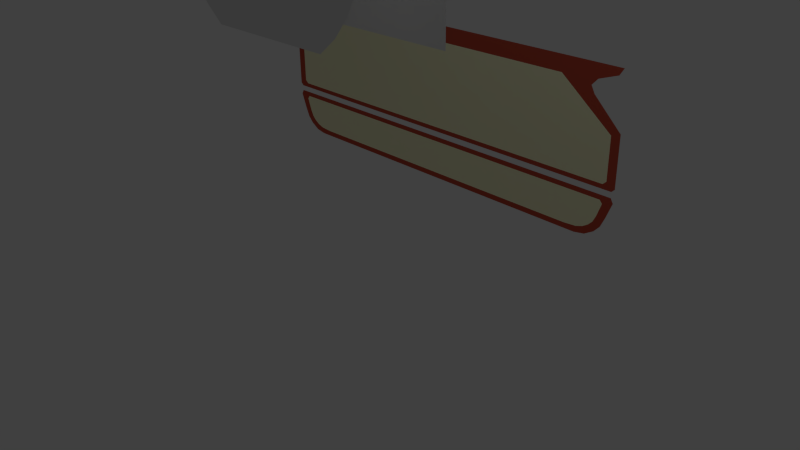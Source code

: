 # Source: NPC_Talk_Window.blend  (saved by Blender 2.71.0; exported with 4.5.12 LTS)
import bpy
from mathutils import Matrix  # noqa: F401  (used for matrix-valued properties, if any)

bpy.ops.wm.read_factory_settings(use_empty=True)
scene = bpy.context.scene
scene.name = 'Scene'

# ---- collections
col_collection_1 = bpy.data.collections.new('Collection 1'); scene.collection.children.link(col_collection_1)

# ---- materials (node trees are filled in below, after node groups)
mat_npctw_screen = bpy.data.materials.new('NPCTW Screen')
mat_npctw_screen.alpha_threshold = 0.0
mat_npctw_screen.use_transparent_shadow = False
mat_npctw_screen.roughness = 0.5
mat_npctw_screen.line_color = (0.0, 0.0, 0.0, 1.0)
mat_npcwindow = bpy.data.materials.new('NPCWindow')
mat_npcwindow.alpha_threshold = 0.0
mat_npcwindow.use_transparent_shadow = False
mat_npcwindow.roughness = 0.5
mat_npcwindow.line_color = (0.0, 0.0, 0.0, 1.0)
mat_npctw_hull = bpy.data.materials.new('NPCTW Hull')
mat_npctw_hull.alpha_threshold = 0.0
mat_npctw_hull.use_transparent_shadow = False
mat_npctw_hull.diffuse_color = (0.5596, 0.08652, 0.05086, 1.0)
mat_npctw_hull.roughness = 0.5
mat_npctw_hull.line_color = (0.0, 0.0, 0.0, 1.0)
mat_npctw_rim = bpy.data.materials.new('NPCTW Rim')
mat_npctw_rim.alpha_threshold = 0.0
mat_npctw_rim.use_transparent_shadow = False
mat_npctw_rim.diffuse_color = (1.0, 0.6634, 0.1599, 1.0)
mat_npctw_rim.roughness = 0.5
mat_npctw_rim.line_color = (0.0, 0.0, 0.0, 1.0)
mat_npctw_window = bpy.data.materials.new('NPCTW Window')
mat_npctw_window.alpha_threshold = 0.0
mat_npctw_window.use_transparent_shadow = False
mat_npctw_window.diffuse_color = (1.0, 0.9857, 0.6523, 1.0)
mat_npctw_window.roughness = 0.5
mat_npctw_window.line_color = (0.0, 0.0, 0.0, 1.0)

# ---- material node trees

# ---- world
world_world = bpy.data.worlds.new('World'); scene.world = world_world
world_world.color = (0.05088, 0.05088, 0.05088)
world_world.use_sun_shadow = False
world_world.sun_shadow_jitter_overblur = 0.0
world_world.cycles.sampling_method = 'MANUAL'
world_world.cycles.sample_map_resolution = 256

# ---- cameras
cam_camera = bpy.data.cameras.new('Camera')
cam_camera.clip_end = 100.0
cam_camera.lens = 35.0
cam_camera.sensor_width = 32.0
cam_camera.sensor_height = 18.0
cam_camera.ortho_scale = 7.314
cam_camera.dof.focus_distance = 0.0
cam_camera.dof.aperture_fstop = 128.0

# ---- lights
light_lamp = bpy.data.lights.new('Lamp', 'POINT')
light_lamp.transmission_factor = 0.0
light_lamp.cutoff_distance = 30.0
light_lamp.energy = 100.0
light_lamp.shadow_buffer_clip_start = 1.001
light_lamp.shadow_soft_size = 1.0
light_lamp.shadow_maximum_resolution = 0.006
light_lamp.use_absolute_resolution = True
light_lamp.cycles.use_multiple_importance_sampling = False

# ---- meshes
me_cube_002 = bpy.data.meshes.new('Cube.002')
me_cube_002.from_pydata([(0.0, -1.371, 2.095), (-0.3033, -1.371, 2.065), (-0.5981, -1.371, 1.976), (-0.8697, -1.371, 1.831), (-1.108, -1.371, 1.635), (-1.303, -1.371, 1.397), (-1.448, -1.371, 1.126), (-1.538, -1.371, 0.8308), (-1.568, -1.371, 0.5243), (-1.538, -1.371, 0.2178), (-1.448, -1.371, -0.07692), (-1.303, -1.371, -0.3485), (-1.108, -1.371, -0.5866), (-0.8697, -1.371, -0.782), (0.0, -1.371, -0.782)], [], [(2, 1, 0, 14, 13, 12, 11, 10, 9, 8, 7, 6, 5, 4, 3)])
_uv = me_cube_002.uv_layers.new(name='UVMap')
_uv.uv.foreach_set('vector', [0.3972, 0.8172, 0.3536, 0.8303, 0.3087, 0.8347, 0.31, 0.4092, 0.4386, 0.4096, 0.4737, 0.4386, 0.5025, 0.4739, 0.5238, 0.5141, 0.5369, 0.5577, 0.5413, 0.603, 0.5366, 0.6484, 0.5233, 0.6919, 0.5017, 0.732, 0.4727, 0.7671, 0.4374, 0.7959])
me_cube_002.materials.append(mat_npctw_screen)
me_cube_002.use_remesh_preserve_volume = False
me_cube_002.use_remesh_preserve_attributes = False
me_cube_002.use_mirror_vertex_groups = False
me_cube_002.update()
me_cube_001 = bpy.data.meshes.new('Cube.001')
me_cube_001.from_pydata([(1.495, -0.2722, 2.144), (-1.495, -0.2722, 2.144), (1.495, -0.2722, -0.8465), (-1.495, -0.2722, -0.8465)], [], [(2, 3, 1, 0)])
_uv = me_cube_001.uv_layers.new(name='UVMap')
_uv.uv.foreach_set('vector', [1.0, 0.9969, 0.003059, 1.0, 0.0, 0.003059, 0.9969, 0.0])
me_cube_001.materials.append(mat_npcwindow)
me_cube_001.use_remesh_preserve_volume = False
me_cube_001.use_remesh_preserve_attributes = False
me_cube_001.use_mirror_vertex_groups = False
me_cube_001.update()
me_cube = bpy.data.meshes.new('Cube')
me_cube.from_pydata([(0.0, 1.071, -1.049), (0.0, 1.071, -3.07), (-2.396, 1.071, -1.397), (0.0, 1.071, -3.0), (0.0, 1.071, -2.564), (0.0, 1.071, -3.0), (0.0, 1.071, -2.564), (-2.586, 1.071, -2.564), (-2.586, 1.071, -2.564), (-2.62, 1.071, -2.606), (-2.62, 1.071, -2.606), (-2.728, 1.071, -1.049), (-2.602, 1.071, -2.371), (0.0, 1.071, -2.371), (0.0, 1.071, -1.251), (-2.133, 1.071, -3.0), (-2.301, 1.071, -2.988), (-2.133, 1.071, -3.0), (-2.301, 1.071, -2.988), (-2.544, 1.071, -2.971), (-2.28, 1.071, -3.07), (-2.422, 1.071, -3.044), (-2.468, 1.071, -2.909), (-2.393, 1.071, -2.957), (-2.468, 1.071, -2.909), (-2.393, 1.071, -2.957), (-2.763, 1.071, -1.754), (-1.953, 1.071, -1.251), (-2.648, 1.071, -1.798), (-2.56, 1.071, -2.775), (-2.519, 1.071, -2.857), (-2.56, 1.071, -2.775), (-2.519, 1.071, -2.857), (-2.681, 1.071, -2.757), (-2.622, 1.071, -2.886), (-2.723, 1.071, -2.428), (-2.724, 1.071, -2.501), (-2.757, 1.071, -2.56), (-2.763, 1.071, -2.39), (0.0, 1.071, -2.501), (0.0, 1.071, -2.428), (-2.348, 1.071, -1.306), (-2.673, 1.071, -1.136), (-2.424, 1.071, -1.224), (-2.648, 1.071, -2.33)], [], [(13, 40, 35, 12), (13, 12, 44, 28, 27, 14), (12, 35, 38, 26, 28, 44), (7, 36, 39, 4), (5, 17, 18, 25, 24, 32, 31, 10, 8, 6), (9, 29, 30, 22, 23, 16, 15, 3, 1, 20, 21, 19, 34, 33, 37, 36, 7), (0, 14, 27, 28, 26, 2, 41, 43, 42, 11)])
me_cube.polygons.foreach_set('material_index', [0, 2, 0, 0, 2, 0, 0])
_uv = me_cube.uv_layers.new(name='UVMap')
_uv.uv.foreach_set('vector', [0.4491, 0.0005504, 0.4538, 0.0005648, 0.4526, 0.4068, 0.4479, 0.4018, 0.0, 0.0, 0.4479, 0.4018, 0.4371, 0.4017, 0.3595, 0.4015, 0.2792, 0.1913, 0.2797, 3.084e-05, 0.4479, 0.4018, 0.4526, 0.4068, 0.4515, 0.4092, 0.3529, 0.4089, 0.3595, 0.4015, 0.4371, 0.4017, 0.4653, 0.383, 0.4572, 0.4033, 0.4584, 0.000579, 0.4664, 0.0006036, 0.1084, 0.4922, 0.1094, 0.8076, 0.1078, 0.8324, 0.1032, 0.8461, 0.09616, 0.8572, 0.08847, 0.8647, 0.07634, 0.8708, 0.05136, 0.8798, 0.04516, 0.8748, 0.04395, 0.4924, 0.4715, 0.3881, 0.4965, 0.3792, 0.5087, 0.3732, 0.5164, 0.3657, 0.5235, 0.3547, 0.5282, 0.341, 0.53, 0.3162, 0.5309, 0.0008015, 0.5413, 0.0008332, 0.5402, 0.3379, 0.5364, 0.359, 0.5256, 0.377, 0.5129, 0.3885, 0.4938, 0.3972, 0.4581, 0.4082, 0.4572, 0.4033, 0.4653, 0.383, 0.2697, 0.0, 0.2797, 3.084e-05, 0.2792, 0.1913, 0.3595, 0.4015, 0.3529, 0.4089, 0.3239, 0.3329, 0.3192, 0.3208, 0.3187, 0.3195, 0.3179, 0.3174, 0.3152, 0.3103])
me_cube.materials.append(mat_npctw_hull)
me_cube.materials.append(mat_npctw_rim)
me_cube.materials.append(mat_npctw_window)
me_cube.materials.append(mat_npctw_screen)
me_cube.use_remesh_preserve_volume = False
me_cube.use_remesh_preserve_attributes = False
me_cube.use_mirror_vertex_groups = False
me_cube.update()

# ---- objects
ob_npctalkwindowbackdrop = bpy.data.objects.new('NPCTalkWindowBackdrop', me_cube_002)
ob_npcwindow = bpy.data.objects.new('NPCWindow', me_cube_001)
ob_npctalkwindow = bpy.data.objects.new('NPCTalkWindow', me_cube)
ob_lamp = bpy.data.objects.new('Lamp', light_lamp)
ob_camera = bpy.data.objects.new('Camera', cam_camera)

# ---- transforms, parenting, visibility, modifiers, constraints
ob_npctalkwindowbackdrop.location = (0.0, 0.0, 3.836)
ob_npctalkwindowbackdrop.lock_rotations_4d = False
ob_npctalkwindowbackdrop.empty_display_type = 'ARROWS'
ob_npctalkwindowbackdrop.lineart.crease_threshold = 0.0
_m = ob_npctalkwindowbackdrop.modifiers.new('Mirror', 'MIRROR')
_m.use_clip = True
ob_npcwindow.location = (0.0, 0.0, 3.836)
ob_npcwindow.lock_rotations_4d = False
ob_npcwindow.empty_display_type = 'ARROWS'
ob_npcwindow.lineart.crease_threshold = 0.0
ob_npctalkwindow.location = (0.0, 0.0, 3.836)
ob_npctalkwindow.lock_rotations_4d = False
ob_npctalkwindow.empty_display_type = 'ARROWS'
ob_npctalkwindow.lineart.crease_threshold = 0.0
_m = ob_npctalkwindow.modifiers.new('Mirror', 'MIRROR')
_m.use_clip = True
ob_lamp.location = (4.076, 1.005, 5.904)
ob_lamp.rotation_euler = (0.6503, 0.05522, 1.866)
ob_lamp.lock_rotations_4d = False
ob_lamp.empty_display_type = 'ARROWS'
ob_lamp.color = (0.0, 0.0, 0.0, 0.0)
ob_lamp.lineart.crease_threshold = 0.0
ob_camera.location = (7.481, -6.508, 5.344)
ob_camera.rotation_euler = (1.109, 0.01082, 0.8149)
ob_camera.lock_rotations_4d = False
ob_camera.empty_display_type = 'ARROWS'
ob_camera.color = (0.0, 0.0, 0.0, 0.0)
ob_camera.display_type = 'WIRE'
ob_camera.lineart.crease_threshold = 0.0

# ---- collection membership
col_collection_1.objects.link(ob_npctalkwindowbackdrop)
col_collection_1.objects.link(ob_npcwindow)
col_collection_1.objects.link(ob_npctalkwindow)
col_collection_1.objects.link(ob_lamp)
col_collection_1.objects.link(ob_camera)

# ---- scene / render settings (as saved in the file)
scene.camera = ob_camera
scene.frame_start = 1; scene.frame_end = 250; scene.frame_set(1)
scene.render.engine = 'BLENDER_EEVEE_NEXT'
scene.render.image_settings.color_mode = 'RGB'
scene.render.image_settings.compression = 90
scene.render.resolution_percentage = 50
scene.render.dither_intensity = 0.0
scene.render.bake_margin = 2
scene.render.bake_bias = 0.0
scene.cycles.use_denoising = False
scene.cycles.samples = 10
scene.cycles.sampling_pattern = 'TABULATED_SOBOL'
scene.cycles.light_sampling_threshold = 0.0
scene.cycles.use_adaptive_sampling = False
scene.cycles.use_light_tree = False
scene.cycles.blur_glossy = 0.0
scene.cycles.volume_bounces = 1
scene.cycles.pixel_filter_type = 'GAUSSIAN'
scene.cycles.sample_clamp_indirect = 0.0
scene.view_settings.view_transform = 'Standard'
bpy.context.view_layer.update()
